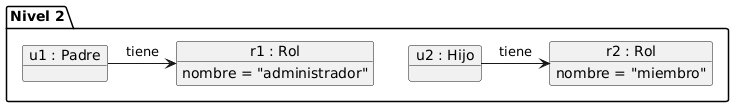

The diagram above was rendered by PlantUML. Its source (embedded in the PNG):
@startuml
package "Nivel 2" {
   
    ' Definición de los objetos (Instancias)
   
    object "u1 : Padre" as user1 {
        ' Puedes añadir atributos aquí si quieres
    }
   
    object "r1 : Rol" as rolAdmin {
        nombre = "administrador"
    }

    object "u2 : Hijo" as user2 {
    }

    object "r2 : Rol" as rolMember {
        nombre = "miembro"
    }

    ' Relaciones (basadas en la asociación "tiene")
    user1 -> rolAdmin : tiene
    user2 -> rolMember : tiene

}
@enduml